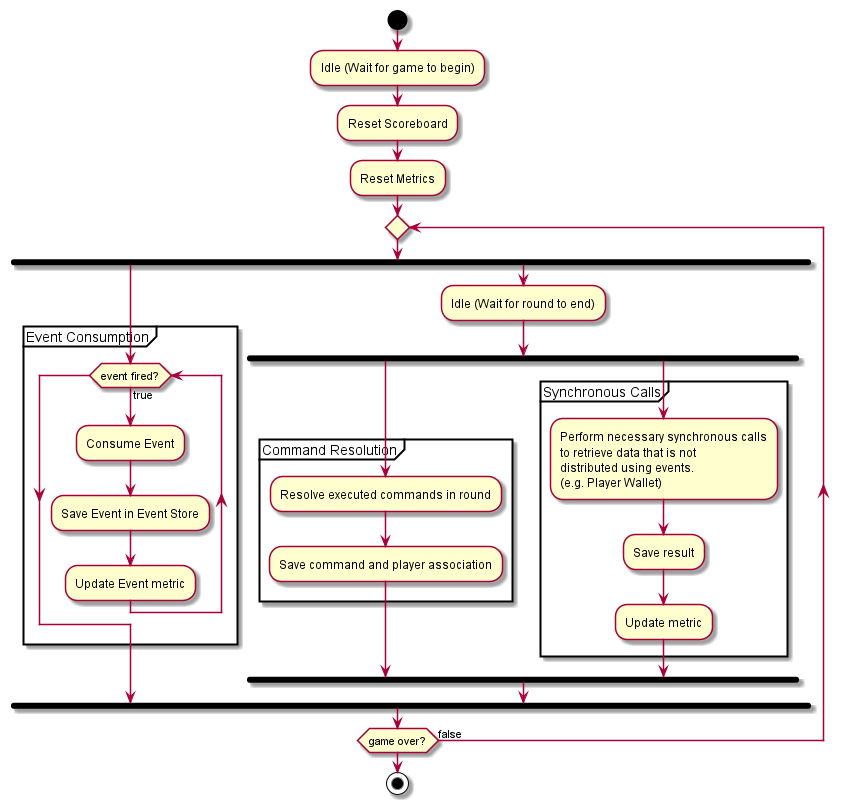

The diagram above was rendered by PlantUML. Its source (embedded in the PNG):
@startuml

start

:Idle (Wait for game to begin);
:Reset Scoreboard;
:Reset Metrics;

repeat
  ':Idle (Wait for round to be started);
  fork
    partition "Event Consumption" {
      while (event fired?) is (true)
        :Consume Event;
        :Save Event in Event Store;
        :Update Event metric;
      endwhile
    }
  fork again
    :Idle (Wait for round to end);
    fork
      partition "Command Resolution" {
        :Resolve executed commands in round;
        :Save command and player association;
      }
    fork again
      partition "Synchronous Calls" {
        :Perform necessary synchronous calls
        to retrieve data that is not 
        distributed using events.
        (e.g. Player Wallet);
        :Save result;
        :Update metric;
      }
    end fork
  end fork
repeat while(game over?) is (false)



stop

/'(*) -> "Idle (Wait for game to begin)"
--> "Reset Scoreboard"
--> "Idle (Wait for round to start)"
--> === S1 ===

partition "Event Consumption" {
  === S1 === --> "Consume Event"
  --> === S2 ===
  === S2 === --> "Save Event in Event Store"
  === S2 === --> "Update Metric"
  "Update Metric" --> === S3 ===
  "Save Event in Event Store" --> === S3 ===
}
=== S1 === --> "Wait for round end"
=== S3 === --> === S4 ===
"Wait for round end" --> === S4 ===
--> "Command Resolution"
--> "Update Scoreboard Cache/Snapshot"

if "Game is over" then
  ->[true] "Grant Trophies"
  --> "Idle (Wait for game to begin)"
else
  ->[false] "Idle (Wait for round to start)"
endif'/
@enduml